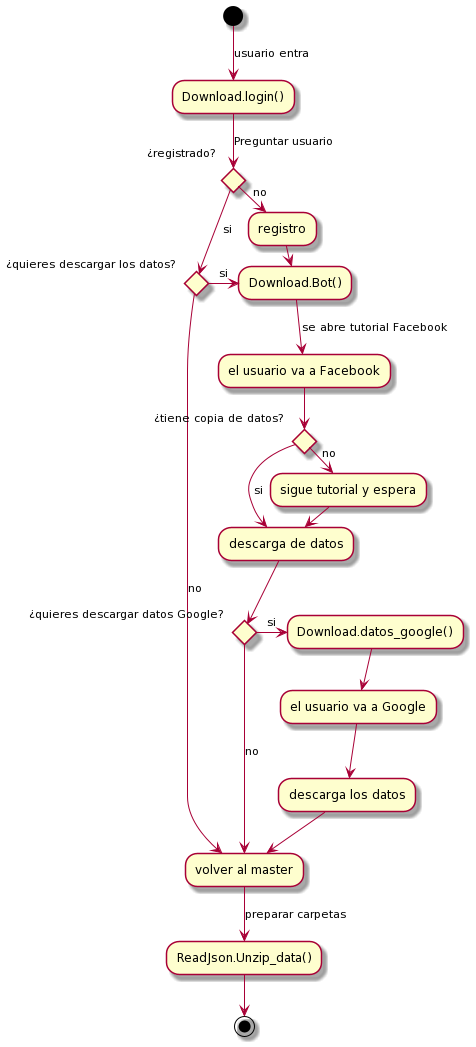

The diagram above was rendered by PlantUML. Its source (embedded in the PNG):
@startuml
(*) -->[usuario entra] "Download.login()"

--> [Preguntar usuario] if "¿registrado?" then
   ->[no] "registro" 
   -> "Download.Bot()"
  else
  -down->[si] if "¿quieres descargar los datos?" then
      -->[no] "volver al master"
      else
         ->[si]"Download.Bot()"
      endif
endif
  -down-> [se abre tutorial Facebook] "el usuario va a Facebook"
--> if "¿tiene copia de datos?" then
   ->[no] "sigue tutorial y espera" 
   -> "descarga de datos"
else
  -down->[si] "descarga de datos"
endif
--> if "¿quieres descargar datos Google?" then
   ->[no] "volver al master" 
else
  ->[si] "Download.datos_google()"
  --> "el usuario va a Google"
  -down-> "descarga los datos"
  --> "volver al master"
--> [preparar carpetas] "ReadJson.Unzip_data()"
--> (*)
@enduml